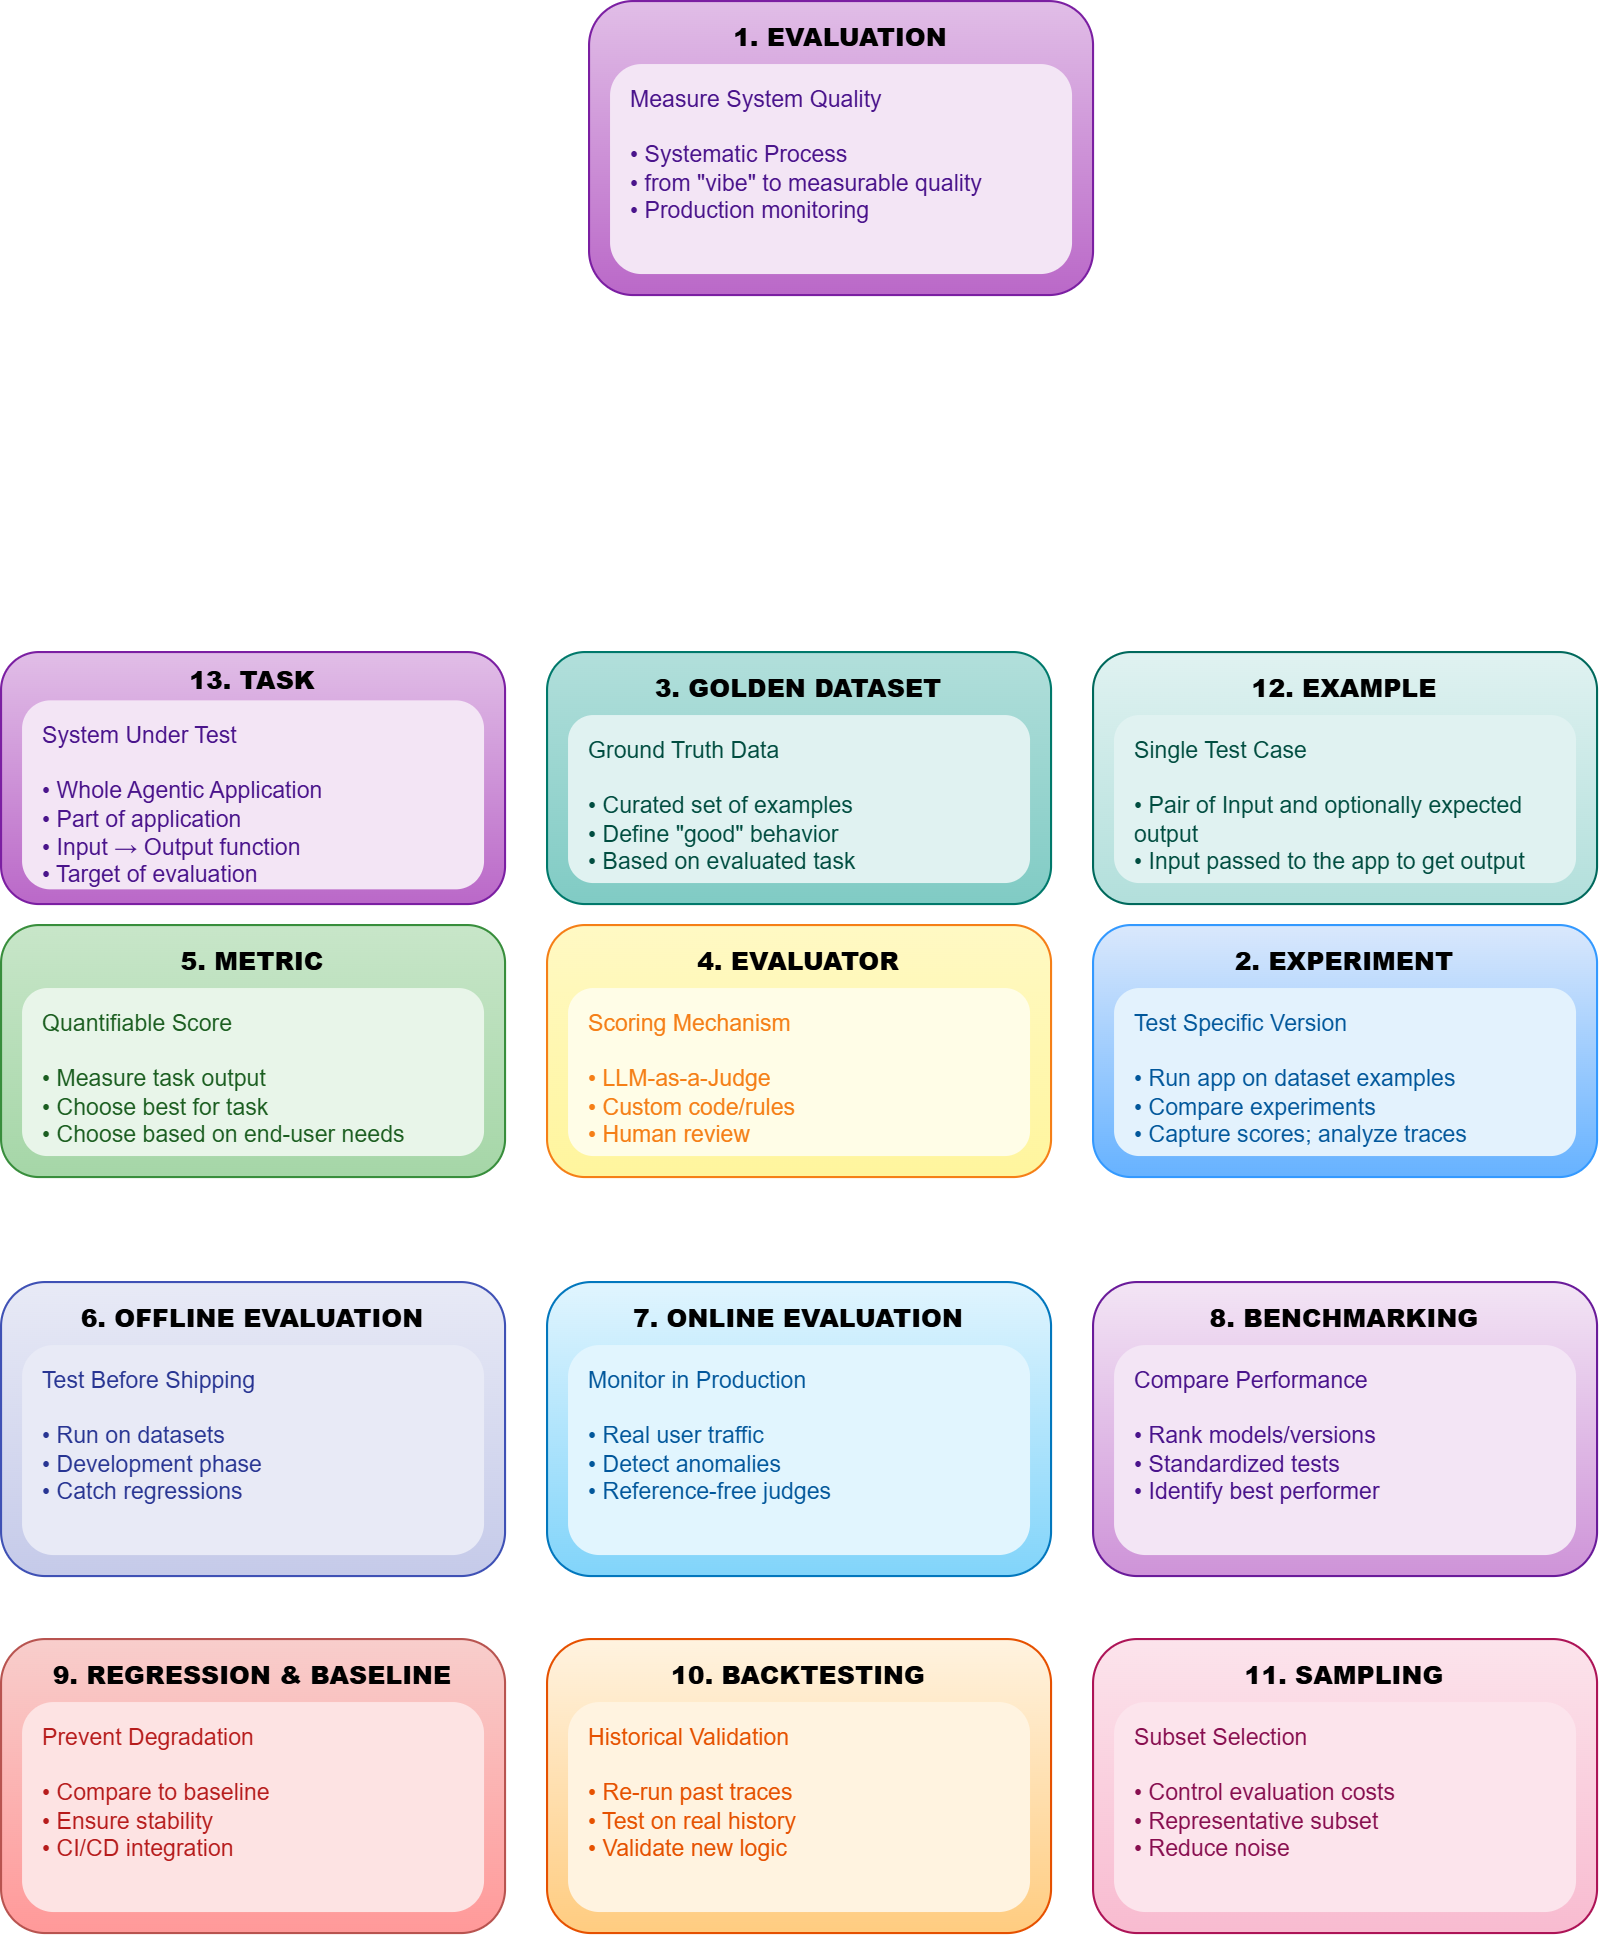

The diagram above was exported from draw.io. Its source (the exported page's mxGraphModel, read from the mxfile embedded in the PNG):
<mxGraphModel dx="837" dy="1365" grid="1" gridSize="10" guides="1" tooltips="1" connect="1" arrows="1" fold="1" page="1" pageScale="1" pageWidth="1169" pageHeight="827" math="0" shadow="0">
  <root>
    <mxCell id="0" />
    <mxCell id="1" parent="0" />
    <mxCell id="eval_box" value="&lt;b&gt;1. EVALUATION&lt;/b&gt;" style="rounded=1;whiteSpace=wrap;html=1;fillColor=#e1bee7;strokeColor=#7B1FA2;fontSize=12;fontStyle=1;gradientColor=#ba68c8;align=center;verticalAlign=top;spacingTop=4;fontFamily=Helvetica;fontColor=default;spacing=2;" parent="1" vertex="1">
      <mxGeometry x="320" y="-270" width="240" height="140" as="geometry" />
    </mxCell>
    <mxCell id="eval_desc" value="&lt;span&gt;Measure System Quality&lt;/span&gt;&lt;br&gt;&lt;br&gt;• Systematic Process&lt;br&gt;• from &quot;vibe&quot; to measurable quality&lt;br&gt;• Production monitoring" style="text;html=1;strokeColor=none;fillColor=#f3e5f5;align=left;verticalAlign=top;whiteSpace=wrap;rounded=1;fontSize=11;fontFamily=Helvetica;fontColor=#4a148c;spacingLeft=8;fontStyle=0;spacingTop=4;" parent="1" vertex="1">
      <mxGeometry x="330" y="-240" width="220" height="100" as="geometry" />
    </mxCell>
    <mxCell id="exp_box" value="&lt;b&gt;2. EXPERIMENT&lt;/b&gt;" style="rounded=1;whiteSpace=wrap;html=1;fillColor=#dae8fc;strokeColor=#3399FF;fontSize=12;fontStyle=1;gradientColor=#66B2FF;align=center;verticalAlign=top;spacingTop=4;fontFamily=Helvetica;fontColor=default;spacing=2;" parent="1" vertex="1">
      <mxGeometry x="560" y="170" width="240" height="120" as="geometry" />
    </mxCell>
    <mxCell id="exp_desc" value="&lt;span&gt;Test Specific Version&lt;/span&gt;&lt;br&gt;&lt;br&gt;• Run app on dataset examples&lt;br&gt;• Compare experiments&lt;br&gt;• Capture scores; analyze traces" style="text;html=1;strokeColor=none;fillColor=#E3F2FD;align=left;verticalAlign=top;whiteSpace=wrap;rounded=1;fontSize=11;fontFamily=Helvetica;fontColor=#01579B;spacingLeft=8;fontStyle=0;spacingTop=4;" parent="1" vertex="1">
      <mxGeometry x="570" y="200" width="220" height="80" as="geometry" />
    </mxCell>
    <mxCell id="dataset_box" value="&lt;b&gt;3. GOLDEN DATASET&lt;/b&gt;" style="rounded=1;whiteSpace=wrap;html=1;fillColor=#b2dfdb;strokeColor=#00796B;fontSize=12;fontStyle=1;gradientColor=#80CBC4;align=center;verticalAlign=top;spacingTop=4;fontFamily=Helvetica;fontColor=default;spacing=2;" parent="1" vertex="1">
      <mxGeometry x="300" y="40" width="240" height="120" as="geometry" />
    </mxCell>
    <mxCell id="dataset_desc" value="&lt;span&gt;Ground Truth Data&lt;/span&gt;&lt;br&gt;&lt;br&gt;• Curated set of examples&lt;br&gt;• Define &quot;good&quot; behavior&lt;div&gt;• Based on evaluated task&lt;/div&gt;" style="text;html=1;strokeColor=none;fillColor=#E0F2F1;align=left;verticalAlign=top;whiteSpace=wrap;rounded=1;fontSize=11;fontFamily=Helvetica;fontColor=#004D40;spacingLeft=8;fontStyle=0;spacingTop=4;" parent="1" vertex="1">
      <mxGeometry x="310" y="70" width="220" height="80" as="geometry" />
    </mxCell>
    <mxCell id="evaluator_box" value="&lt;b&gt;4. EVALUATOR&lt;/b&gt;" style="rounded=1;whiteSpace=wrap;html=1;fillColor=#fff9c4;strokeColor=#F57F17;fontSize=12;fontStyle=1;gradientColor=#FFF59D;align=center;verticalAlign=top;spacingTop=4;fontFamily=Helvetica;fontColor=default;spacing=2;" parent="1" vertex="1">
      <mxGeometry x="300" y="170" width="240" height="120" as="geometry" />
    </mxCell>
    <mxCell id="evaluator_desc" value="&lt;span&gt;Scoring Mechanism&lt;/span&gt;&lt;br&gt;&lt;br&gt;• LLM-as-a-Judge&lt;br&gt;• Custom code/rules&lt;br&gt;• Human review" style="text;html=1;strokeColor=none;fillColor=#FFFDE7;align=left;verticalAlign=top;whiteSpace=wrap;rounded=1;fontSize=11;fontFamily=Helvetica;fontColor=#F57F17;spacingLeft=8;fontStyle=0;spacingTop=4;" parent="1" vertex="1">
      <mxGeometry x="310" y="200" width="220" height="80" as="geometry" />
    </mxCell>
    <mxCell id="metric_box" value="&lt;b&gt;5. METRIC&lt;/b&gt;" style="rounded=1;whiteSpace=wrap;html=1;fillColor=#c8e6c9;strokeColor=#388E3C;fontSize=12;fontStyle=1;gradientColor=#A5D6A7;align=center;verticalAlign=top;spacingTop=4;fontFamily=Helvetica;fontColor=default;spacing=2;" parent="1" vertex="1">
      <mxGeometry x="40" y="170" width="240" height="120" as="geometry" />
    </mxCell>
    <mxCell id="metric_desc" value="&lt;span&gt;Quantifiable Score&lt;/span&gt;&lt;br&gt;&lt;br&gt;• Measure task output&lt;br&gt;• Choose best for task&lt;br&gt;• Choose based on end-user needs" style="text;html=1;strokeColor=none;fillColor=#E8F5E9;align=left;verticalAlign=top;whiteSpace=wrap;rounded=1;fontSize=11;fontFamily=Helvetica;fontColor=#1B5E20;spacingLeft=8;fontStyle=0;spacingTop=4;" parent="1" vertex="1">
      <mxGeometry x="50" y="200" width="220" height="80" as="geometry" />
    </mxCell>
    <mxCell id="offline_box" value="&lt;b&gt;6. OFFLINE EVALUATION&lt;/b&gt;" style="rounded=1;whiteSpace=wrap;html=1;fillColor=#e8eaf6;strokeColor=#3F51B5;fontSize=12;fontStyle=1;gradientColor=#c5cae9;align=center;verticalAlign=top;spacingTop=4;fontFamily=Helvetica;fontColor=default;spacing=2;" parent="1" vertex="1">
      <mxGeometry x="40" y="340" width="240" height="140" as="geometry" />
    </mxCell>
    <mxCell id="offline_desc" value="&lt;span&gt;Test Before Shipping&lt;/span&gt;&lt;br&gt;&lt;br&gt;• Run on datasets&lt;br&gt;• Development phase&lt;br&gt;• Catch regressions" style="text;html=1;strokeColor=none;fillColor=#E8EAF6;align=left;verticalAlign=top;whiteSpace=wrap;rounded=1;fontSize=11;fontFamily=Helvetica;fontColor=#283593;spacingLeft=8;fontStyle=0;spacingTop=4;" parent="1" vertex="1">
      <mxGeometry x="50" y="370" width="220" height="100" as="geometry" />
    </mxCell>
    <mxCell id="online_box" value="&lt;b&gt;7. ONLINE EVALUATION&lt;/b&gt;" style="rounded=1;whiteSpace=wrap;html=1;fillColor=#e1f5fe;strokeColor=#0277BD;fontSize=12;fontStyle=1;gradientColor=#81d4fa;align=center;verticalAlign=top;spacingTop=4;fontFamily=Helvetica;fontColor=default;spacing=2;" parent="1" vertex="1">
      <mxGeometry x="300" y="340" width="240" height="140" as="geometry" />
    </mxCell>
    <mxCell id="online_desc" value="&lt;span&gt;Monitor in Production&lt;/span&gt;&lt;br&gt;&lt;br&gt;• Real user traffic&lt;br&gt;• Detect anomalies&lt;br&gt;• Reference-free judges" style="text;html=1;strokeColor=none;fillColor=#E1F5FE;align=left;verticalAlign=top;whiteSpace=wrap;rounded=1;fontSize=11;fontFamily=Helvetica;fontColor=#01579B;spacingLeft=8;fontStyle=0;spacingTop=4;" parent="1" vertex="1">
      <mxGeometry x="310" y="370" width="220" height="100" as="geometry" />
    </mxCell>
    <mxCell id="bench_box" value="&lt;b&gt;8. BENCHMARKING&lt;/b&gt;" style="rounded=1;whiteSpace=wrap;html=1;fillColor=#f3e5f5;strokeColor=#6A1B9A;fontSize=12;fontStyle=1;gradientColor=#ce93d8;align=center;verticalAlign=top;spacingTop=4;fontFamily=Helvetica;fontColor=default;spacing=2;" parent="1" vertex="1">
      <mxGeometry x="560" y="340" width="240" height="140" as="geometry" />
    </mxCell>
    <mxCell id="bench_desc" value="&lt;span&gt;Compare Performance&lt;/span&gt;&lt;br&gt;&lt;br&gt;• Rank models/versions&lt;br&gt;• Standardized tests&lt;br&gt;• Identify best performer" style="text;html=1;strokeColor=none;fillColor=#F3E5F5;align=left;verticalAlign=top;whiteSpace=wrap;rounded=1;fontSize=11;fontFamily=Helvetica;fontColor=#4A148C;spacingLeft=8;fontStyle=0;spacingTop=4;" parent="1" vertex="1">
      <mxGeometry x="570" y="370" width="220" height="100" as="geometry" />
    </mxCell>
    <mxCell id="reg_box" value="&lt;b&gt;9. REGRESSION &amp; BASELINE&lt;/b&gt;" style="rounded=1;whiteSpace=wrap;html=1;fillColor=#f8cecc;strokeColor=#b85450;fontSize=12;fontStyle=1;gradientColor=#FF9999;align=center;verticalAlign=top;spacingTop=4;fontFamily=Helvetica;fontColor=default;spacing=2;" parent="1" vertex="1">
      <mxGeometry x="40" y="510" width="240" height="140" as="geometry" />
    </mxCell>
    <mxCell id="reg_desc" value="&lt;span&gt;Prevent Degradation&lt;/span&gt;&lt;br&gt;&lt;br&gt;• Compare to baseline&lt;br&gt;• Ensure stability&lt;br&gt;• CI/CD integration" style="text;html=1;strokeColor=none;fillColor=#FDE3E3;align=left;verticalAlign=top;whiteSpace=wrap;rounded=1;fontSize=11;fontFamily=Helvetica;fontColor=#B71C1C;spacingLeft=8;fontStyle=0;spacingTop=4;" parent="1" vertex="1">
      <mxGeometry x="50" y="540" width="220" height="100" as="geometry" />
    </mxCell>
    <mxCell id="back_box" value="&lt;b&gt;10. BACKTESTING&lt;/b&gt;" style="rounded=1;whiteSpace=wrap;html=1;fillColor=#fff3e0;strokeColor=#E65100;fontSize=12;fontStyle=1;gradientColor=#FFCC80;align=center;verticalAlign=top;spacingTop=4;fontFamily=Helvetica;fontColor=default;spacing=2;" parent="1" vertex="1">
      <mxGeometry x="300" y="510" width="240" height="140" as="geometry" />
    </mxCell>
    <mxCell id="back_desc" value="&lt;span&gt;Historical Validation&lt;/span&gt;&lt;br&gt;&lt;br&gt;• Re-run past traces&lt;br&gt;• Test on real history&lt;br&gt;• Validate new logic" style="text;html=1;strokeColor=none;fillColor=#FFF3E0;align=left;verticalAlign=top;whiteSpace=wrap;rounded=1;fontSize=11;fontFamily=Helvetica;fontColor=#E65100;spacingLeft=8;fontStyle=0;spacingTop=4;" parent="1" vertex="1">
      <mxGeometry x="310" y="540" width="220" height="100" as="geometry" />
    </mxCell>
    <mxCell id="sample_box" value="&lt;b&gt;11. SAMPLING&lt;/b&gt;" style="rounded=1;whiteSpace=wrap;html=1;fillColor=#fce4ec;strokeColor=#AD1457;fontSize=12;fontStyle=1;gradientColor=#F8BBD0;align=center;verticalAlign=top;spacingTop=4;fontFamily=Helvetica;fontColor=default;spacing=2;" parent="1" vertex="1">
      <mxGeometry x="560" y="510" width="240" height="140" as="geometry" />
    </mxCell>
    <mxCell id="sample_desc" value="&lt;span&gt;Subset Selection&lt;/span&gt;&lt;br&gt;&lt;br&gt;• Control evaluation costs&lt;br&gt;• Representative subset&lt;br&gt;• Reduce noise" style="text;html=1;strokeColor=none;fillColor=#FCE4EC;align=left;verticalAlign=top;whiteSpace=wrap;rounded=1;fontSize=11;fontFamily=Helvetica;fontColor=#880E4F;spacingLeft=8;fontStyle=0;spacingTop=4;" parent="1" vertex="1">
      <mxGeometry x="570" y="540" width="220" height="100" as="geometry" />
    </mxCell>
    <mxCell id="example_box" value="&lt;b&gt;12. EXAMPLE&lt;/b&gt;" style="rounded=1;whiteSpace=wrap;html=1;fillColor=#e0f2f1;strokeColor=#00695C;fontSize=12;fontStyle=1;gradientColor=#B2DFDB;align=center;verticalAlign=top;spacingTop=4;fontFamily=Helvetica;fontColor=default;spacing=2;" parent="1" vertex="1">
      <mxGeometry x="560" y="40" width="240" height="120" as="geometry" />
    </mxCell>
    <mxCell id="example_desc" value="&lt;span&gt;Single Test Case&lt;/span&gt;&lt;br&gt;&lt;br&gt;• Pair of Input and optionally expected output&lt;br&gt;• Input passed to the app to get output" style="text;html=1;strokeColor=none;fillColor=#E0F2F1;align=left;verticalAlign=top;whiteSpace=wrap;rounded=1;fontSize=11;fontFamily=Helvetica;fontColor=#004D40;spacingLeft=8;fontStyle=0;spacingTop=4;" parent="1" vertex="1">
      <mxGeometry x="570" y="70" width="220" height="80" as="geometry" />
    </mxCell>
    <mxCell id="task_box" value="&lt;b&gt;13. TASK&lt;/b&gt;" style="rounded=1;whiteSpace=wrap;html=1;fillColor=#e1bee7;strokeColor=#7B1FA2;fontSize=12;fontStyle=1;gradientColor=#ba68c8;align=center;verticalAlign=top;spacingTop=0;fontFamily=Helvetica;fontColor=default;spacing=2;" parent="1" vertex="1">
      <mxGeometry x="40" y="40" width="240" height="120" as="geometry" />
    </mxCell>
    <mxCell id="task_desc" value="&lt;span&gt;System Under Test&lt;/span&gt;&lt;br&gt;&lt;br&gt;• Whole Agentic Application&lt;div&gt;• Part of application&lt;br&gt;• Input → Output function&lt;br&gt;• Target of evaluation&lt;/div&gt;" style="text;html=1;strokeColor=none;fillColor=#f3e5f5;align=left;verticalAlign=top;whiteSpace=wrap;rounded=1;fontSize=11;fontFamily=Helvetica;fontColor=#4a148c;spacingLeft=8;fontStyle=0;spacingTop=4;" parent="1" vertex="1">
      <mxGeometry x="50" y="63" width="220" height="90" as="geometry" />
    </mxCell>
  </root>
</mxGraphModel>